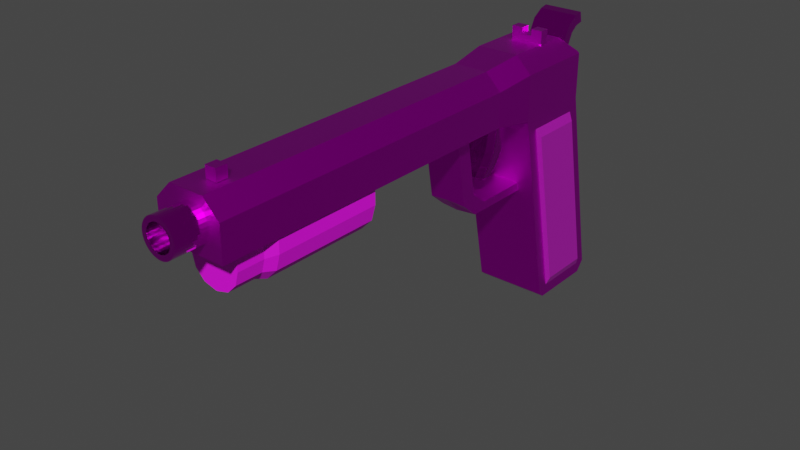 # Source: Pistol.blend  (saved by Blender 3.2.14; exported with 4.5.12 LTS)
import bpy
from mathutils import Matrix  # noqa: F401  (used for matrix-valued properties, if any)

bpy.ops.wm.read_factory_settings(use_empty=True)
scene = bpy.context.scene
scene.name = 'Scene'

# ---- collections
col_collection = bpy.data.collections.new('Collection'); scene.collection.children.link(col_collection)

# ---- images (referenced by path relative to the original .blend; pixels are not part of the script)
import os
ASSET_DIR = os.environ.get("B2B_ASSET_DIR", "")  # directory of the original .blend (textures are referenced by path, not embedded)
HERE = os.path.dirname(os.path.abspath(__file__))  # packed textures are extracted next to this script under _unpacked/

def load_image(name, relpath, width, height, colorspace="sRGB"):
    """Load a texture the original file referenced (path relative to the .blend, or extracted next to this script)."""
    p = next((c for c in (os.path.join(HERE, relpath), os.path.join(ASSET_DIR, relpath)) if relpath and os.path.exists(c)), "")
    if p:
        img = bpy.data.images.load(p, check_existing=True)
        img.name = name
    else:  # same state as the original file: an image datablock whose file is absent (Cycles renders it pink)
        img = bpy.data.images.new(name, width, height)
        img.source = "FILE"
        img.filepath = "//" + (relpath or name)
    img.colorspace_settings.name = colorspace
    return img
img_pistol_png = load_image('Pistol.png', 'Pistol.png', 1024, 1024, 'sRGB')

# ---- materials (node trees are filled in below, after node groups)
mat_iron = bpy.data.materials.new('Iron')
mat_iron.alpha_threshold = 0.0
mat_iron.use_transparent_shadow = False
mat_iron.line_color = (0.0, 0.0, 0.0, 1.0)
mat_wood = bpy.data.materials.new('Wood')
mat_wood.use_transparent_shadow = False
mat_smoothiron = bpy.data.materials.new('SmoothIron')
mat_smoothiron.use_transparent_shadow = False
mat_plasticflat = bpy.data.materials.new('PlasticFlat')
mat_plasticflat.use_transparent_shadow = False

# ---- material node trees
mat_iron.use_nodes = True; mat_iron.node_tree.nodes.clear()
_N = mat_iron.node_tree.nodes; _L = mat_iron.node_tree.links
n0 = _N.new('ShaderNodeOutputMaterial'); n0.name = 'Material Output'; n0.location = (300, 300)
n1 = _N.new('ShaderNodeBsdfPrincipled'); n1.name = 'Principled BSDF'; n1.location = (10, 300)
n1.distribution = 'GGX'
n1.subsurface_method = 'RANDOM_WALK_SKIN'
n1.inputs[1].default_value = 1.0
n1.inputs[2].default_value = 0.4
n1.inputs[3].default_value = 1.45
n1.inputs[27].default_value = (0.0, 0.0, 0.0, 1.0)
n1.inputs[28].default_value = 1.0
n2 = _N.new('ShaderNodeTexImage'); n2.name = 'Image Texture'; n2.location = (-324, 94)
n2.image = img_pistol_png
n2.interpolation = 'Closest'
_L.new(n1.outputs[0], n0.inputs[0])
_L.new(n2.outputs[0], n1.inputs[0])
n0.is_active_output = True
mat_wood.use_nodes = True; mat_wood.node_tree.nodes.clear()
_N = mat_wood.node_tree.nodes; _L = mat_wood.node_tree.links
n0 = _N.new('ShaderNodeBsdfPrincipled'); n0.name = 'Principled BSDF'; n0.location = (10, 300)
n0.distribution = 'GGX'
n0.subsurface_method = 'RANDOM_WALK_SKIN'
n0.inputs[2].default_value = 1.0
n0.inputs[3].default_value = 1.45
n0.inputs[27].default_value = (0.0, 0.0, 0.0, 1.0)
n0.inputs[28].default_value = 1.0
n1 = _N.new('ShaderNodeOutputMaterial'); n1.name = 'Material Output'; n1.location = (300, 300)
n2 = _N.new('ShaderNodeTexImage'); n2.name = 'Image Texture'; n2.location = (-566, 128)
n2.image = img_pistol_png
n2.interpolation = 'Closest'
n3 = _N.new('ShaderNodeMix'); n3.name = 'Mix'; n3.location = (-242, 134)
n3.data_type = 'RGBA'
n3.inputs[0].default_value = 0.6167
n3.inputs[7].default_value = (0.0, 0.0, 0.0, 1.0)
_L.new(n0.outputs[0], n1.inputs[0])
_L.new(n3.outputs[2], n0.inputs[0])
_L.new(n2.outputs[0], n3.inputs[6])
n1.is_active_output = True
mat_smoothiron.use_nodes = True; mat_smoothiron.node_tree.nodes.clear()
_N = mat_smoothiron.node_tree.nodes; _L = mat_smoothiron.node_tree.links
n0 = _N.new('ShaderNodeBsdfPrincipled'); n0.name = 'Principled BSDF'; n0.location = (10, 300)
n0.distribution = 'GGX'
n0.subsurface_method = 'RANDOM_WALK_SKIN'
n0.inputs[1].default_value = 1.0
n0.inputs[2].default_value = 0.1136
n0.inputs[3].default_value = 1.45
n0.inputs[27].default_value = (0.0, 0.0, 0.0, 1.0)
n0.inputs[28].default_value = 1.0
n1 = _N.new('ShaderNodeOutputMaterial'); n1.name = 'Material Output'; n1.location = (300, 300)
n2 = _N.new('ShaderNodeTexImage'); n2.name = 'Image Texture'; n2.location = (-331, 80)
n2.image = img_pistol_png
_L.new(n0.outputs[0], n1.inputs[0])
_L.new(n2.outputs[0], n0.inputs[0])
n1.is_active_output = True
mat_plasticflat.use_nodes = True; mat_plasticflat.node_tree.nodes.clear()
_N = mat_plasticflat.node_tree.nodes; _L = mat_plasticflat.node_tree.links
n0 = _N.new('ShaderNodeBsdfPrincipled'); n0.name = 'Principled BSDF'; n0.location = (10, 300)
n0.distribution = 'GGX'
n0.subsurface_method = 'RANDOM_WALK_SKIN'
n0.inputs[2].default_value = 0.6545
n0.inputs[3].default_value = 1.45
n0.inputs[27].default_value = (0.0, 0.0, 0.0, 1.0)
n0.inputs[28].default_value = 1.0
n1 = _N.new('ShaderNodeOutputMaterial'); n1.name = 'Material Output'; n1.location = (300, 300)
n2 = _N.new('ShaderNodeTexImage'); n2.name = 'Image Texture'; n2.location = (-523, 52)
n2.image = img_pistol_png
_L.new(n0.outputs[0], n1.inputs[0])
_L.new(n2.outputs[0], n0.inputs[0])
n1.is_active_output = True

# ---- world
world_world = bpy.data.worlds.new('World'); scene.world = world_world
world_world.use_nodes = True; world_world.node_tree.nodes.clear()
_N = world_world.node_tree.nodes; _L = world_world.node_tree.links
n0 = _N.new('ShaderNodeOutputWorld'); n0.name = 'World Output'; n0.location = (300, 300)
n1 = _N.new('ShaderNodeBackground'); n1.name = 'Background'; n1.location = (10, 300)
n1.inputs[0].default_value = (0.05088, 0.05088, 0.05088, 1.0)
_L.new(n1.outputs[0], n0.inputs[0])
n0.is_active_output = True
world_world.color = (0.05088, 0.05088, 0.05088)
world_world.use_sun_shadow = False
world_world.sun_shadow_jitter_overblur = 0.0

# ---- meshes
me_cube = bpy.data.meshes.new('Cube')
me_cube.from_pydata([(11.74, -46.35, -5.295), (11.74, -58.04, -63.73), (11.74, -65.17, -5.295), (11.74, -76.85, -63.73), (0.0, -68.18, -1.619), (0.0, -41.86, -1.619), (11.74, -41.86, -1.619), (11.74, -68.18, -1.619), (11.74, -46.35, -5.295), (11.74, -58.04, -63.73), (11.74, -65.17, -5.295), (11.74, -76.85, -63.73), (11.74, -46.35, -5.295), (11.74, -58.04, -63.73), (11.74, -65.17, -5.295), (11.74, -76.85, -63.73), (12.91, -47.79, -8.056), (12.91, -58.37, -60.97), (12.91, -64.83, -8.056), (12.91, -75.41, -60.97), (0.0, -77.89, -67.41), (0.0, -80.66, -64.03), (11.74, -80.66, -64.03), (11.74, -77.89, -67.41), (11.74, -78.67, -65.22), (0.0, -54.75, -66.07), (0.0, -56.39, -67.41), (11.74, -56.39, -67.41), (11.74, -54.75, -66.07), (11.74, -55.89, -66.35), (0.0, -41.86, 17.84), (0.0, -41.86, -1.619), (11.74, -41.86, -1.619), (0.0, -41.86, 17.84), (0.0, -41.86, -1.619), (11.74, -41.86, -1.619), (0.0, -41.86, 17.84), (0.0, -28.63, 0.2126), (10.5, -28.68, 0.2126), (0.0, -28.68, 16.01), (0.0, 76.2, 0.2126), (10.5, 76.2, 0.2126), (0.0, 76.2, 16.01), (11.74, -68.18, 12.74), (11.74, -41.86, 12.73), (6.637, -41.86, 17.84), (11.74, -41.86, 12.72), (6.627, -41.86, 17.84), (11.74, -41.86, 12.75), (6.655, -41.86, 17.84), (10.5, -28.68, 10.94), (5.443, -28.68, 16.01), (5.452, 76.2, 16.01), (10.5, 76.2, 10.95), (0.0, -68.18, 13.36), (0.0, -63.7, 17.84), (6.645, -63.7, 17.84), (11.12, -68.18, 13.36), (-6.422, -37.33, -5.685), (-6.422, -37.33, 3.387), (-6.422, -33.38, -5.685), (-6.422, -33.38, 3.387), (3.591, -37.33, -5.685), (3.591, -37.33, 3.387), (3.591, -33.38, -5.685), (3.591, -33.38, 3.387), (-6.422, -32.26, -10.38), (-6.422, -36.22, -10.38), (3.591, -32.26, -10.38), (3.591, -36.22, -10.38), (-6.422, -30.03, -13.73), (-6.422, -33.98, -13.73), (3.591, -30.03, -13.73), (3.591, -33.98, -13.73), (-6.422, -27.35, -16.63), (-6.422, -31.3, -16.63), (3.591, -27.35, -16.63), (3.591, -31.3, -16.63), (10.5, 76.2, 0.2126), (0.0, 76.2, 0.2126), (0.0, 76.2, 16.01), (5.452, 76.2, 16.01), (10.5, 76.2, 10.95), (0.0, 76.2, 0.2126), (10.5, 76.2, 0.2126), (0.0, 76.2, 16.01), (5.452, 76.2, 16.01), (10.5, 76.2, 10.95)], [], [(3, 2, 7, 22, 24), (1, 0, 8, 9), (0, 1, 29, 28, 6), (25, 5, 6, 28), (1, 3, 24, 23, 27, 29), (2, 0, 6, 7), (11, 9, 13, 15), (3, 1, 9, 11), (2, 3, 11, 10), (0, 2, 10, 8), (12, 14, 18, 16), (10, 11, 15, 14), (8, 10, 14, 12), (9, 8, 12, 13), (17, 16, 18, 19), (13, 12, 16, 17), (15, 13, 17, 19), (14, 15, 19, 18), (22, 23, 24), (20, 23, 22, 21), (22, 7, 4, 21), (27, 28, 29), (27, 26, 25, 28), (26, 27, 23, 20), (30, 45, 47, 33), (44, 6, 32, 46), (7, 6, 44, 43), (45, 56, 57, 43, 44), (48, 35, 38, 50), (46, 32, 35, 48), (6, 5, 31, 32), (50, 38, 41, 53), (32, 31, 34, 35), (33, 47, 49, 36), (39, 51, 52, 42), (35, 34, 37, 38), (36, 49, 51, 39), (38, 37, 40, 41), (47, 45, 44, 46), (46, 48, 49, 47), (48, 50, 51, 49), (52, 51, 50, 53), (56, 45, 30, 55), (56, 55, 54, 57), (4, 7, 43, 57, 54), (58, 59, 61, 60), (60, 61, 65, 64), (64, 65, 63, 62), (62, 63, 59, 58), (60, 64, 68, 66), (65, 61, 59, 63), (69, 67, 71, 73), (58, 60, 66, 67), (64, 62, 69, 68), (62, 58, 67, 69), (72, 73, 77, 76), (66, 68, 72, 70), (68, 69, 73, 72), (67, 66, 70, 71), (74, 76, 77, 75), (71, 70, 74, 75), (73, 71, 75, 77), (70, 72, 76, 74), (82, 78, 84, 87), (40, 79, 78, 41), (42, 80, 79, 40), (52, 81, 80, 42), (53, 82, 81, 52), (41, 78, 82, 53), (84, 83, 85, 86, 87), (80, 81, 86, 85), (78, 79, 83, 84), (81, 82, 87, 86), (79, 80, 85, 83)])
me_cube.polygons.foreach_set('material_index', [0, 0, 0, 0, 0, 0, 0, 0, 0, 0, 1, 0, 0, 0, 1, 1, 1, 1, 0, 0, 0, 0, 0, 0, 0, 0, 0, 0, 0, 0, 0, 0, 0, 0, 0, 0, 0, 0, 0, 0, 0, 0, 0, 0, 0, 2, 2, 2, 2, 2, 2, 2, 2, 2, 2, 2, 2, 2, 2, 2, 2, 2, 2, 0, 0, 0, 0, 0, 0, 0, 0, 0, 0, 0])
_uv = me_cube.uv_layers.new(name='UVMap')
_uv.uv.foreach_set('vector', [0.334, 0.5622, 0.334, 0.5622, 0.334, 0.5622, 0.334, 0.5622, 0.334, 0.5622, 0.334, 0.5622, 0.334, 0.5622, 0.334, 0.5622, 0.334, 0.5622, 0.334, 0.5622, 0.334, 0.5622, 0.334, 0.5622, 0.334, 0.5622, 0.334, 0.5622, 0.334, 0.5622, 0.334, 0.5622, 0.334, 0.5622, 0.334, 0.5622, 0.334, 0.5622, 0.334, 0.5622, 0.334, 0.5622, 0.334, 0.5622, 0.334, 0.5622, 0.334, 0.5622, 0.334, 0.5622, 0.334, 0.5622, 0.334, 0.5622, 0.334, 0.5622, 0.334, 0.5622, 0.334, 0.5622, 0.334, 0.5622, 0.334, 0.5622, 0.334, 0.5622, 0.334, 0.5622, 0.334, 0.5622, 0.334, 0.5622, 0.334, 0.5622, 0.334, 0.5622, 0.334, 0.5622, 0.334, 0.5622, 0.334, 0.5622, 0.334, 0.5622, 0.334, 0.5622, 0.334, 0.5622, 0.6761, 0.5745, 0.6761, 0.5745, 0.6761, 0.5745, 0.6761, 0.5745, 0.334, 0.5622, 0.334, 0.5622, 0.334, 0.5622, 0.334, 0.5622, 0.334, 0.5622, 0.334, 0.5622, 0.334, 0.5622, 0.334, 0.5622, 0.334, 0.5622, 0.334, 0.5622, 0.334, 0.5622, 0.334, 0.5622, 0.6761, 0.5745, 0.6761, 0.5745, 0.6761, 0.5745, 0.6761, 0.5745, 0.6761, 0.5745, 0.6761, 0.5745, 0.6761, 0.5745, 0.6761, 0.5745, 0.6761, 0.5745, 0.6761, 0.5745, 0.6761, 0.5745, 0.6761, 0.5745, 0.6761, 0.5745, 0.6761, 0.5745, 0.6761, 0.5745, 0.6761, 0.5745, 0.334, 0.5622, 0.334, 0.5622, 0.334, 0.5622, 0.334, 0.5622, 0.334, 0.5622, 0.334, 0.5622, 0.334, 0.5622, 0.334, 0.5622, 0.334, 0.5622, 0.334, 0.5622, 0.334, 0.5622, 0.334, 0.5622, 0.334, 0.5622, 0.334, 0.5622, 0.334, 0.5622, 0.334, 0.5622, 0.334, 0.5622, 0.334, 0.5622, 0.334, 0.5622, 0.334, 0.5622, 0.334, 0.5622, 0.334, 0.5622, 0.334, 0.5622, 0.334, 0.5622, 0.334, 0.5622, 0.334, 0.5622, 0.334, 0.5622, 0.334, 0.5622, 0.334, 0.5622, 0.334, 0.5622, 0.334, 0.5622, 0.334, 0.5622, 0.334, 0.5622, 0.334, 0.5622, 0.334, 0.5622, 0.334, 0.5622, 0.334, 0.5622, 0.334, 0.5622, 0.334, 0.5622, 0.334, 0.5622, 0.334, 0.5622, 0.334, 0.5622, 0.334, 0.5622, 0.334, 0.5622, 0.334, 0.5622, 0.334, 0.5622, 0.334, 0.5622, 0.334, 0.5622, 0.334, 0.5622, 0.334, 0.5622, 0.334, 0.5622, 0.334, 0.5622, 0.334, 0.5622, 0.334, 0.5622, 0.334, 0.5622, 0.334, 0.5622, 0.334, 0.5622, 0.334, 0.5622, 0.334, 0.5622, 0.334, 0.5622, 0.334, 0.5622, 0.334, 0.5622, 0.334, 0.5622, 0.334, 0.5622, 0.334, 0.5622, 0.334, 0.5622, 0.334, 0.5622, 0.334, 0.5622, 0.334, 0.5622, 0.334, 0.5622, 0.334, 0.5622, 0.334, 0.5622, 0.334, 0.5622, 0.334, 0.5622, 0.334, 0.5622, 0.334, 0.5622, 0.334, 0.5622, 0.334, 0.5622, 0.334, 0.5622, 0.334, 0.5622, 0.334, 0.5622, 0.334, 0.5622, 0.334, 0.5622, 0.334, 0.5622, 0.334, 0.5622, 0.334, 0.5622, 0.334, 0.5622, 0.334, 0.5622, 0.334, 0.5622, 0.334, 0.5622, 0.334, 0.5622, 0.334, 0.5622, 0.334, 0.5622, 0.334, 0.5622, 0.334, 0.5622, 0.334, 0.5622, 0.334, 0.5622, 0.334, 0.5622, 0.334, 0.5622, 0.334, 0.5622, 0.334, 0.5622, 0.334, 0.5622, 0.334, 0.5622, 0.334, 0.5622, 0.334, 0.5622, 0.334, 0.5622, 0.334, 0.5622, 0.334, 0.5622, 0.1741, 0.5376, 0.1741, 0.5376, 0.1741, 0.5376, 0.1741, 0.5376, 0.1741, 0.5376, 0.1741, 0.5376, 0.1741, 0.5376, 0.1741, 0.5376, 0.1741, 0.5376, 0.1741, 0.5376, 0.1741, 0.5376, 0.1741, 0.5376, 0.1741, 0.5376, 0.1741, 0.5376, 0.1741, 0.5376, 0.1741, 0.5376, 0.1741, 0.5376, 0.1741, 0.5376, 0.1741, 0.5376, 0.1741, 0.5376, 0.1741, 0.5376, 0.1741, 0.5376, 0.1741, 0.5376, 0.1741, 0.5376, 0.1741, 0.5376, 0.1741, 0.5376, 0.1741, 0.5376, 0.1741, 0.5376, 0.1741, 0.5376, 0.1741, 0.5376, 0.1741, 0.5376, 0.1741, 0.5376, 0.1741, 0.5376, 0.1741, 0.5376, 0.1741, 0.5376, 0.1741, 0.5376, 0.1741, 0.5376, 0.1741, 0.5376, 0.1741, 0.5376, 0.1741, 0.5376, 0.1741, 0.5376, 0.1741, 0.5376, 0.1741, 0.5376, 0.1741, 0.5376, 0.1741, 0.5376, 0.1741, 0.5376, 0.1741, 0.5376, 0.1741, 0.5376, 0.1741, 0.5376, 0.1741, 0.5376, 0.1741, 0.5376, 0.1741, 0.5376, 0.1741, 0.5376, 0.1741, 0.5376, 0.1741, 0.5376, 0.1741, 0.5376, 0.1741, 0.5376, 0.1741, 0.5376, 0.1741, 0.5376, 0.1741, 0.5376, 0.1741, 0.5376, 0.1741, 0.5376, 0.1741, 0.5376, 0.1741, 0.5376, 0.1741, 0.5376, 0.1741, 0.5376, 0.1741, 0.5376, 0.1741, 0.5376, 0.1741, 0.5376, 0.1741, 0.5376, 0.1741, 0.5376, 0.1741, 0.5376, 0.334, 0.5622, 0.334, 0.5622, 0.334, 0.5622, 0.334, 0.5622, 0.334, 0.5622, 0.334, 0.5622, 0.334, 0.5622, 0.334, 0.5622, 0.334, 0.5622, 0.334, 0.5622, 0.334, 0.5622, 0.334, 0.5622, 0.334, 0.5622, 0.334, 0.5622, 0.334, 0.5622, 0.334, 0.5622, 0.334, 0.5622, 0.334, 0.5622, 0.334, 0.5622, 0.334, 0.5622, 0.334, 0.5622, 0.334, 0.5622, 0.334, 0.5622, 0.334, 0.5622, 0.334, 0.5622, 0.334, 0.5622, 0.334, 0.5622, 0.334, 0.5622, 0.334, 0.5622, 0.334, 0.5622, 0.334, 0.5622, 0.334, 0.5622, 0.334, 0.5622, 0.334, 0.5622, 0.334, 0.5622, 0.334, 0.5622, 0.334, 0.5622, 0.334, 0.5622, 0.334, 0.5622, 0.334, 0.5622, 0.334, 0.5622, 0.334, 0.5622, 0.334, 0.5622, 0.334, 0.5622, 0.334, 0.5622])
me_cube.materials.append(mat_iron)
me_cube.materials.append(mat_wood)
me_cube.materials.append(mat_smoothiron)
me_cube.use_mirror_vertex_groups = False
me_cube.update()
me_cube_004 = bpy.data.meshes.new('Cube.004')
me_cube_004.from_pydata([(5.959, -31.63, -31.35), (5.959, -24.66, 8.914), (5.959, -20.11, 7.447), (0.0, -20.11, 7.764), (0.0, -33.41, -31.32), (0.0, -24.66, 9.231), (6.165, -67.84, -28.7), (6.165, -68.12, -31.57), (0.0, -68.12, -31.26), (0.0, -67.84, -28.38), (5.959, -31.63, -31.35), (5.959, -26.03, -26.71), (0.0, -26.03, -26.39), (0.0, -30.52, -31.23), (5.959, -30.65, -24.55), (5.994, -35.89, -28.72), (0.0, -35.89, -28.4), (0.0, -30.65, -24.23)], [], [(0, 10, 15, 6, 7), (0, 10, 11), (3, 2, 11, 12), (2, 3, 5, 1), (7, 6, 9, 8), (4, 0, 7, 8), (15, 16, 9, 6), (14, 1, 5, 17), (14, 15, 10), (10, 13, 12, 11), (14, 17, 16, 15), (13, 10, 0, 4), (0, 11, 14), (2, 1, 14, 11)])
_uv = me_cube_004.uv_layers.new(name='UVMap')
_uv.uv.foreach_set('vector', [0.334, 0.5622, 0.334, 0.5622, 0.334, 0.5622, 0.334, 0.5622, 0.334, 0.5622, 0.334, 0.5622, 0.334, 0.5622, 0.334, 0.5622, 0.334, 0.5622, 0.334, 0.5622, 0.334, 0.5622, 0.334, 0.5622, 0.334, 0.5622, 0.334, 0.5622, 0.334, 0.5622, 0.334, 0.5622, 0.334, 0.5622, 0.334, 0.5622, 0.334, 0.5622, 0.334, 0.5622, 0.334, 0.5622, 0.334, 0.5622, 0.334, 0.5622, 0.334, 0.5622, 0.334, 0.5622, 0.334, 0.5622, 0.334, 0.5622, 0.334, 0.5622, 0.334, 0.5622, 0.334, 0.5622, 0.334, 0.5622, 0.334, 0.5622, 0.334, 0.5622, 0.334, 0.5622, 0.334, 0.5622, 0.334, 0.5622, 0.334, 0.5622, 0.334, 0.5622, 0.334, 0.5622, 0.334, 0.5622, 0.334, 0.5622, 0.334, 0.5622, 0.334, 0.5622, 0.334, 0.5622, 0.334, 0.5622, 0.334, 0.5622, 0.334, 0.5622, 0.334, 0.5622, 0.334, 0.5622, 0.334, 0.5622, 0.334, 0.5622, 0.334, 0.5622, 0.334, 0.5622, 0.334, 0.5622])
me_cube_004.materials.append(mat_iron)
me_cube_004.update()
me_cube_005 = bpy.data.meshes.new('Cube.005')
me_cube_005.from_pydata([(-1.499, 85.97, 13.62), (-1.499, 75.0, 13.62), (-0.4298, 85.97, 13.51), (-0.4298, 75.0, 13.51), (0.5986, 85.97, 13.2), (0.5986, 75.0, 13.2), (1.546, 85.97, 12.7), (1.546, 75.0, 12.7), (2.377, 85.97, 12.01), (2.377, 75.0, 12.01), (3.059, 85.97, 11.18), (3.059, 75.0, 11.18), (3.566, 85.97, 10.23), (3.566, 75.0, 10.23), (3.878, 85.97, 9.206), (3.878, 75.0, 9.206), (3.983, 85.97, 8.137), (3.983, 75.0, 8.137), (3.878, 85.97, 7.067), (3.878, 75.0, 7.067), (3.566, 85.97, 6.039), (3.566, 75.0, 6.039), (3.059, 85.97, 5.091), (3.059, 75.0, 5.091), (2.377, 85.97, 4.26), (2.377, 75.0, 4.26), (1.546, 85.97, 3.578), (1.546, 75.0, 3.578), (0.5986, 85.97, 3.072), (0.5986, 75.0, 3.072), (-0.4298, 85.97, 2.76), (-0.4298, 75.0, 2.76), (-1.499, 85.97, 2.654), (-1.499, 75.0, 2.654), (-2.569, 85.97, 2.76), (-2.569, 75.0, 2.76), (-3.597, 85.97, 3.072), (-3.597, 75.0, 3.072), (-4.545, 85.97, 3.578), (-4.545, 75.0, 3.578), (-5.376, 85.97, 4.26), (-5.376, 75.0, 4.26), (-6.058, 85.97, 5.091), (-6.058, 75.0, 5.091), (-6.564, 85.97, 6.039), (-6.564, 75.0, 6.039), (-6.876, 85.97, 7.067), (-6.876, 75.0, 7.067), (-6.982, 85.97, 8.137), (-6.982, 75.0, 8.137), (-6.876, 85.97, 9.206), (-6.876, 75.0, 9.206), (-6.564, 85.97, 10.23), (-6.564, 75.0, 10.23), (-6.058, 85.97, 11.18), (-6.058, 75.0, 11.18), (-5.376, 85.97, 12.01), (-5.376, 75.0, 12.01), (-4.545, 85.97, 12.7), (-4.545, 75.0, 12.7), (-3.597, 85.97, 13.2), (-3.597, 75.0, 13.2), (-2.569, 85.97, 13.51), (-2.569, 75.0, 13.51), (-1.499, 85.97, 12.05), (-0.7353, 85.97, 11.98), (-0.0005464, 85.97, 11.76), (0.6766, 85.97, 11.39), (1.27, 85.97, 10.91), (1.757, 85.97, 10.31), (2.119, 85.97, 9.636), (2.342, 85.97, 8.901), (2.417, 85.97, 8.137), (2.342, 85.97, 7.373), (2.119, 85.97, 6.638), (1.757, 85.97, 5.961), (1.27, 85.97, 5.367), (0.6766, 85.97, 4.88), (-0.0005462, 85.97, 4.518), (-0.7353, 85.97, 4.295), (-1.499, 85.97, 4.22), (-2.263, 85.97, 4.295), (-2.998, 85.97, 4.518), (-3.675, 85.97, 4.88), (-4.269, 85.97, 5.367), (-4.756, 85.97, 5.961), (-5.118, 85.97, 6.638), (-5.341, 85.97, 7.373), (-5.416, 85.97, 8.137), (-5.341, 85.97, 8.901), (-5.118, 85.97, 9.636), (-4.756, 85.97, 10.31), (-4.269, 85.97, 10.91), (-3.675, 85.97, 11.39), (-2.998, 85.97, 11.76), (-2.263, 85.97, 11.98), (-1.499, 47.86, 12.05), (-0.7353, 47.86, 11.98), (-0.0005464, 47.86, 11.76), (0.6766, 47.86, 11.39), (1.27, 47.86, 10.91), (1.757, 47.86, 10.31), (2.119, 47.86, 9.636), (2.342, 47.86, 8.901), (2.417, 47.86, 8.137), (2.342, 47.86, 7.373), (2.119, 47.86, 6.638), (1.757, 47.86, 5.961), (1.27, 47.86, 5.367), (0.6766, 47.86, 4.88), (-0.0005462, 47.86, 4.518), (-0.7353, 47.86, 4.295), (-1.499, 47.86, 4.22), (-2.263, 47.86, 4.295), (-2.998, 47.86, 4.518), (-3.675, 47.86, 4.88), (-4.269, 47.86, 5.367), (-4.756, 47.86, 5.961), (-5.118, 47.86, 6.638), (-5.341, 47.86, 7.373), (-5.416, 47.86, 8.137), (-5.341, 47.86, 8.901), (-5.118, 47.86, 9.636), (-4.756, 47.86, 10.31), (-4.269, 47.86, 10.91), (-3.675, 47.86, 11.39), (-2.998, 47.86, 11.76), (-2.263, 47.86, 11.98)], [], [(0, 1, 3, 2), (2, 3, 5, 4), (4, 5, 7, 6), (6, 7, 9, 8), (8, 9, 11, 10), (10, 11, 13, 12), (12, 13, 15, 14), (14, 15, 17, 16), (16, 17, 19, 18), (18, 19, 21, 20), (20, 21, 23, 22), (22, 23, 25, 24), (24, 25, 27, 26), (26, 27, 29, 28), (28, 29, 31, 30), (30, 31, 33, 32), (32, 33, 35, 34), (34, 35, 37, 36), (36, 37, 39, 38), (38, 39, 41, 40), (40, 41, 43, 42), (42, 43, 45, 44), (44, 45, 47, 46), (46, 47, 49, 48), (48, 49, 51, 50), (50, 51, 53, 52), (52, 53, 55, 54), (54, 55, 57, 56), (56, 57, 59, 58), (58, 59, 61, 60), (60, 61, 63, 62), (62, 63, 1, 0), (4, 6, 67, 66), (85, 86, 118, 117), (22, 24, 76, 75), (40, 42, 85, 84), (58, 60, 94, 93), (14, 16, 72, 71), (32, 34, 81, 80), (50, 52, 90, 89), (6, 8, 68, 67), (24, 26, 77, 76), (42, 44, 86, 85), (60, 62, 95, 94), (16, 18, 73, 72), (34, 36, 82, 81), (52, 54, 91, 90), (8, 10, 69, 68), (26, 28, 78, 77), (44, 46, 87, 86), (0, 2, 65, 64), (62, 0, 64, 95), (18, 20, 74, 73), (36, 38, 83, 82), (54, 56, 92, 91), (10, 12, 70, 69), (28, 30, 79, 78), (46, 48, 88, 87), (2, 4, 66, 65), (20, 22, 75, 74), (38, 40, 84, 83), (56, 58, 93, 92), (12, 14, 71, 70), (30, 32, 80, 79), (48, 50, 89, 88), (96, 97, 98, 99, 100, 101, 102, 103, 104, 105, 106, 107, 108, 109, 110, 111, 112, 113, 114, 115, 116, 117, 118, 119, 120, 121, 122, 123, 124, 125, 126, 127), (72, 73, 105, 104), (86, 87, 119, 118), (73, 74, 106, 105), (87, 88, 120, 119), (74, 75, 107, 106), (88, 89, 121, 120), (75, 76, 108, 107), (89, 90, 122, 121), (76, 77, 109, 108), (90, 91, 123, 122), (77, 78, 110, 109), (64, 65, 97, 96), (91, 92, 124, 123), (78, 79, 111, 110), (65, 66, 98, 97), (92, 93, 125, 124), (79, 80, 112, 111), (66, 67, 99, 98), (93, 94, 126, 125), (80, 81, 113, 112), (67, 68, 100, 99), (94, 95, 127, 126), (81, 82, 114, 113), (68, 69, 101, 100), (95, 64, 96, 127), (82, 83, 115, 114), (69, 70, 102, 101), (83, 84, 116, 115), (70, 71, 103, 102), (84, 85, 117, 116), (71, 72, 104, 103)])
me_cube_005.polygons.foreach_set('material_index', [1, 1, 1, 1, 1, 1, 1, 1, 1, 1, 1, 1, 1, 1, 1, 1, 1, 1, 1, 1, 1, 1, 1, 1, 1, 1, 1, 1, 1, 1, 1, 1, 1, 1, 1, 1, 1, 1, 1, 1, 1, 1, 1, 1, 1, 1, 1, 1, 1, 1, 1, 1, 1, 1, 1, 1, 1, 1, 1, 1, 1, 1, 1, 1, 1, 1, 1, 1, 1, 1, 1, 1, 1, 1, 1, 1, 1, 1, 1, 1, 1, 1, 1, 1, 1, 1, 1, 1, 1, 1, 1, 1, 1, 1, 1, 1, 1])
_uv = me_cube_005.uv_layers.new(name='UVMap')
_uv.uv.foreach_set('vector', [0.1987, 0.5499, 0.1987, 0.5499, 0.1987, 0.5499, 0.1987, 0.5499, 0.1987, 0.5499, 0.1987, 0.5499, 0.1987, 0.5499, 0.1987, 0.5499, 0.1987, 0.5499, 0.1987, 0.5499, 0.1987, 0.5499, 0.1987, 0.5499, 0.1987, 0.5499, 0.1987, 0.5499, 0.1987, 0.5499, 0.1987, 0.5499, 0.1987, 0.5499, 0.1987, 0.5499, 0.1987, 0.5499, 0.1987, 0.5499, 0.1987, 0.5499, 0.1987, 0.5499, 0.1987, 0.5499, 0.1987, 0.5499, 0.1987, 0.5499, 0.1987, 0.5499, 0.1987, 0.5499, 0.1987, 0.5499, 0.1987, 0.5499, 0.1987, 0.5499, 0.1987, 0.5499, 0.1987, 0.5499, 0.1987, 0.5499, 0.1987, 0.5499, 0.1987, 0.5499, 0.1987, 0.5499, 0.1987, 0.5499, 0.1987, 0.5499, 0.1987, 0.5499, 0.1987, 0.5499, 0.1987, 0.5499, 0.1987, 0.5499, 0.1987, 0.5499, 0.1987, 0.5499, 0.1987, 0.5499, 0.1987, 0.5499, 0.1987, 0.5499, 0.1987, 0.5499, 0.1987, 0.5499, 0.1987, 0.5499, 0.1987, 0.5499, 0.1987, 0.5499, 0.1987, 0.5499, 0.1987, 0.5499, 0.1987, 0.5499, 0.1987, 0.5499, 0.1987, 0.5499, 0.1987, 0.5499, 0.1987, 0.5499, 0.1987, 0.5499, 0.1987, 0.5499, 0.1987, 0.5499, 0.1987, 0.5499, 0.1987, 0.5499, 0.1987, 0.5499, 0.1987, 0.5499, 0.1987, 0.5499, 0.1987, 0.5499, 0.1987, 0.5499, 0.1987, 0.5499, 0.1987, 0.5499, 0.1987, 0.5499, 0.1987, 0.5499, 0.1987, 0.5499, 0.1987, 0.5499, 0.1987, 0.5499, 0.1987, 0.5499, 0.1987, 0.5499, 0.1987, 0.5499, 0.1987, 0.5499, 0.1987, 0.5499, 0.1987, 0.5499, 0.1987, 0.5499, 0.1987, 0.5499, 0.1987, 0.5499, 0.1987, 0.5499, 0.1987, 0.5499, 0.1987, 0.5499, 0.1987, 0.5499, 0.1987, 0.5499, 0.1987, 0.5499, 0.1987, 0.5499, 0.1987, 0.5499, 0.1987, 0.5499, 0.1987, 0.5499, 0.1987, 0.5499, 0.1987, 0.5499, 0.1987, 0.5499, 0.1987, 0.5499, 0.1987, 0.5499, 0.1987, 0.5499, 0.1987, 0.5499, 0.1987, 0.5499, 0.1987, 0.5499, 0.1987, 0.5499, 0.1987, 0.5499, 0.1987, 0.5499, 0.1987, 0.5499, 0.1987, 0.5499, 0.1987, 0.5499, 0.1987, 0.5499, 0.1987, 0.5499, 0.1987, 0.5499, 0.1987, 0.5499, 0.1987, 0.5499, 0.1987, 0.5499, 0.1987, 0.5499, 0.1987, 0.5499, 0.1987, 0.5499, 0.1987, 0.5499, 0.1987, 0.5499, 0.1987, 0.5499, 0.1987, 0.5499, 0.1987, 0.5499, 0.1987, 0.5499, 0.1987, 0.5499, 0.1987, 0.5499, 0.1987, 0.5499, 0.1987, 0.5499, 0.1987, 0.5499, 0.1987, 0.5499, 0.1987, 0.5499, 0.1987, 0.5499, 0.1987, 0.5499, 0.1987, 0.5499, 0.1987, 0.5499, 0.1987, 0.5499, 0.1987, 0.5499, 0.1987, 0.5499, 0.1987, 0.5499, 0.1987, 0.5499, 0.1987, 0.5499, 0.1987, 0.5499, 0.1987, 0.5499, 0.1987, 0.5499, 0.1987, 0.5499, 0.1987, 0.5499, 0.1987, 0.5499, 0.1987, 0.5499, 0.1987, 0.5499, 0.1987, 0.5499, 0.1987, 0.5499, 0.1987, 0.5499, 0.1987, 0.5499, 0.1987, 0.5499, 0.1987, 0.5499, 0.1987, 0.5499, 0.1987, 0.5499, 0.1987, 0.5499, 0.1987, 0.5499, 0.1987, 0.5499, 0.1987, 0.5499, 0.1987, 0.5499, 0.1987, 0.5499, 0.1987, 0.5499, 0.1987, 0.5499, 0.1987, 0.5499, 0.1987, 0.5499, 0.1987, 0.5499, 0.1987, 0.5499, 0.1987, 0.5499, 0.1987, 0.5499, 0.1987, 0.5499, 0.1987, 0.5499, 0.1987, 0.5499, 0.1987, 0.5499, 0.1987, 0.5499, 0.1987, 0.5499, 0.1987, 0.5499, 0.1987, 0.5499, 0.1987, 0.5499, 0.1987, 0.5499, 0.1987, 0.5499, 0.1987, 0.5499, 0.1987, 0.5499, 0.1987, 0.5499, 0.1987, 0.5499, 0.1987, 0.5499, 0.1987, 0.5499, 0.1987, 0.5499, 0.1987, 0.5499, 0.1987, 0.5499, 0.1987, 0.5499, 0.1987, 0.5499, 0.1987, 0.5499, 0.1987, 0.5499, 0.1987, 0.5499, 0.1987, 0.5499, 0.1987, 0.5499, 0.1987, 0.5499, 0.1987, 0.5499, 0.1987, 0.5499, 0.1987, 0.5499, 0.1987, 0.5499, 0.1987, 0.5499, 0.1987, 0.5499, 0.1987, 0.5499, 0.1987, 0.5499, 0.1987, 0.5499, 0.1987, 0.5499, 0.1987, 0.5499, 0.1987, 0.5499, 0.1987, 0.5499, 0.1987, 0.5499, 0.1987, 0.5499, 0.1987, 0.5499, 0.1987, 0.5499, 0.1987, 0.5499, 0.1987, 0.5499, 0.1987, 0.5499, 0.1987, 0.5499, 0.1987, 0.5499, 0.1987, 0.5499, 0.1987, 0.5499, 0.1987, 0.5499, 0.1987, 0.5499, 0.1987, 0.5499, 0.1987, 0.5499, 0.1987, 0.5499, 0.1987, 0.5499, 0.1987, 0.5499, 0.1987, 0.5499, 0.1987, 0.5499, 0.1987, 0.5499, 0.1987, 0.5499, 0.1987, 0.5499, 0.1987, 0.5499, 0.1987, 0.5499, 0.1987, 0.5499, 0.1987, 0.5499, 0.1987, 0.5499, 0.1987, 0.5499, 0.1987, 0.5499, 0.1987, 0.5499, 0.1987, 0.5499, 0.1987, 0.5499, 0.1987, 0.5499, 0.1987, 0.5499, 0.1987, 0.5499, 0.1987, 0.5499, 0.1987, 0.5499, 0.1987, 0.5499, 0.1987, 0.5499, 0.1987, 0.5499, 0.1987, 0.5499, 0.1987, 0.5499, 0.1987, 0.5499, 0.1987, 0.5499, 0.1987, 0.5499, 0.1987, 0.5499, 0.1987, 0.5499, 0.1987, 0.5499, 0.1987, 0.5499, 0.1987, 0.5499, 0.1987, 0.5499, 0.1987, 0.5499, 0.1987, 0.5499, 0.1987, 0.5499, 0.1987, 0.5499, 0.1987, 0.5499, 0.1987, 0.5499, 0.1987, 0.5499, 0.1987, 0.5499, 0.1987, 0.5499, 0.1987, 0.5499, 0.1987, 0.5499, 0.1987, 0.5499, 0.1987, 0.5499, 0.1987, 0.5499, 0.1987, 0.5499, 0.1987, 0.5499, 0.1987, 0.5499, 0.1987, 0.5499, 0.1987, 0.5499, 0.1987, 0.5499, 0.1987, 0.5499, 0.1987, 0.5499, 0.1987, 0.5499, 0.1987, 0.5499, 0.1987, 0.5499, 0.1987, 0.5499, 0.1987, 0.5499, 0.1987, 0.5499, 0.1987, 0.5499, 0.1987, 0.5499, 0.1987, 0.5499, 0.1987, 0.5499, 0.1987, 0.5499, 0.1987, 0.5499, 0.1987, 0.5499, 0.1987, 0.5499, 0.1987, 0.5499, 0.1987, 0.5499, 0.1987, 0.5499, 0.1987, 0.5499, 0.1987, 0.5499, 0.1987, 0.5499, 0.1987, 0.5499, 0.1987, 0.5499, 0.1987, 0.5499, 0.1987, 0.5499, 0.1987, 0.5499, 0.1987, 0.5499, 0.1987, 0.5499, 0.1987, 0.5499, 0.1987, 0.5499, 0.1987, 0.5499, 0.1987, 0.5499, 0.1987, 0.5499, 0.1987, 0.5499, 0.1987, 0.5499, 0.1987, 0.5499, 0.1987, 0.5499, 0.1987, 0.5499, 0.1987, 0.5499, 0.1987, 0.5499, 0.1987, 0.5499, 0.1987, 0.5499, 0.1987, 0.5499, 0.1987, 0.5499, 0.1987, 0.5499, 0.1987, 0.5499, 0.1987, 0.5499, 0.1987, 0.5499, 0.1987, 0.5499, 0.1987, 0.5499, 0.1987, 0.5499, 0.1987, 0.5499, 0.1987, 0.5499, 0.1987, 0.5499, 0.1987, 0.5499, 0.1987, 0.5499, 0.1987, 0.5499, 0.1987, 0.5499, 0.1987, 0.5499, 0.1987, 0.5499, 0.1987, 0.5499, 0.1987, 0.5499, 0.1987, 0.5499, 0.1987, 0.5499, 0.1987, 0.5499, 0.1987, 0.5499, 0.1987, 0.5499, 0.1987, 0.5499, 0.1987, 0.5499, 0.1987, 0.5499, 0.1987, 0.5499, 0.1987, 0.5499, 0.1987, 0.5499, 0.1987, 0.5499, 0.1987, 0.5499, 0.1987, 0.5499, 0.1987, 0.5499, 0.1987, 0.5499, 0.1987, 0.5499, 0.1987, 0.5499, 0.1987, 0.5499, 0.1987, 0.5499, 0.1987, 0.5499, 0.1987, 0.5499, 0.1987, 0.5499, 0.1987, 0.5499, 0.1987, 0.5499, 0.1987, 0.5499, 0.1987, 0.5499, 0.1987, 0.5499, 0.1987, 0.5499, 0.1987, 0.5499, 0.1987, 0.5499, 0.1987, 0.5499, 0.1987, 0.5499, 0.1987, 0.5499, 0.1987, 0.5499, 0.1987, 0.5499, 0.1987, 0.5499, 0.1987, 0.5499, 0.1987, 0.5499, 0.1987, 0.5499, 0.1987, 0.5499, 0.1987, 0.5499, 0.1987, 0.5499, 0.1987, 0.5499, 0.1987, 0.5499, 0.1987, 0.5499, 0.1987, 0.5499, 0.1987, 0.5499, 0.1987, 0.5499, 0.1987, 0.5499, 0.1987, 0.5499, 0.1987, 0.5499, 0.1987, 0.5499, 0.1987, 0.5499, 0.1987, 0.5499, 0.1987, 0.5499, 0.1987, 0.5499, 0.1987, 0.5499, 0.1987, 0.5499, 0.1987, 0.5499, 0.1987, 0.5499, 0.1987, 0.5499, 0.1987, 0.5499, 0.1987, 0.5499, 0.1987, 0.5499, 0.1987, 0.5499, 0.1987, 0.5499, 0.1987, 0.5499])
me_cube_005.materials.append(mat_iron)
me_cube_005.materials.append(mat_smoothiron)
me_cube_005.use_mirror_vertex_groups = False
me_cube_005.update()
me_cube_006 = bpy.data.meshes.new('Cube.006')
me_cube_006.from_pydata([(-3.367, -57.1, 16.74), (-3.367, -57.1, 19.94), (-3.367, -53.89, 16.74), (-3.367, -53.89, 19.94), (-0.1603, -57.1, 16.74), (-0.1603, -57.1, 19.94), (-0.1603, -53.89, 16.74), (-0.1603, -53.89, 19.94), (-3.367, -57.1, 16.74), (-3.367, -57.1, 19.94), (-0.1603, -57.1, 19.94), (-0.1603, -57.1, 16.74), (-3.367, -57.1, 16.74), (-3.367, -57.1, 19.94), (-0.1603, -57.1, 19.94), (-0.1603, -57.1, 16.74), (-3.367, -53.89, 16.74), (-3.367, -57.1, 16.74), (-3.367, -57.1, 19.94), (-3.367, -53.89, 19.94), (-0.1603, -53.89, 16.74), (-0.1603, -53.89, 19.94), (-0.1603, -57.1, 16.74), (-0.1603, -57.1, 19.94), (-3.367, -57.1, 16.74), (-3.367, -57.1, 19.94), (-0.1603, -57.1, 19.94), (-0.1603, -57.1, 16.74), (-3.367, -53.89, 16.74), (-3.367, -57.1, 16.74), (-3.367, -57.1, 19.94), (-3.367, -53.89, 19.94), (-0.1603, -53.89, 16.74), (-0.1603, -53.89, 19.94), (-0.1603, -57.1, 16.74), (-0.1603, -57.1, 19.94), (-3.367, -57.1, 16.74), (-3.367, -57.1, 19.94), (-0.1603, -57.1, 19.94), (-0.1603, -57.1, 16.74), (-0.1603, -53.89, 19.94), (-0.1603, -53.89, 16.74), (-0.1603, -57.1, 16.74), (-0.1603, -57.1, 19.94), (3.363, -53.89, 19.94), (3.363, -53.89, 16.74), (3.363, -57.1, 16.74), (3.363, -57.1, 19.94), (-6.969, -53.89, 16.74), (-6.969, -57.1, 16.74), (-6.969, -57.1, 19.94), (-6.969, -53.89, 19.94), (-3.367, -57.1, 21.99), (-3.367, -53.89, 21.99), (-6.969, -57.1, 21.99), (-6.969, -53.89, 21.99), (-0.1603, -53.89, 21.92), (-0.1603, -57.1, 21.92), (3.363, -53.89, 21.92), (3.363, -57.1, 21.92), (-0.1603, -53.89, 21.92), (-0.1603, -57.1, 21.92), (3.363, -53.89, 21.92), (3.363, -57.1, 21.92), (-3.265, 66.45, 16.2), (-3.265, 66.45, 19.73), (-3.265, 69.98, 16.2), (-3.265, 69.98, 19.73), (0.2664, 66.45, 16.2), (0.2664, 66.45, 19.73), (0.2664, 69.98, 16.2), (0.2664, 69.98, 19.73)], [], [(3, 2, 16, 19), (2, 3, 7, 6), (13, 12, 24, 25), (1, 0, 8, 9), (6, 7, 21, 20), (14, 13, 25, 26), (8, 11, 15, 12), (0, 4, 11, 8), (5, 1, 9, 10), (4, 5, 10, 11), (5, 4, 22, 23), (9, 8, 12, 13), (10, 9, 13, 14), (11, 10, 14, 15), (20, 21, 33, 32), (23, 22, 34, 35), (25, 24, 36, 37), (21, 19, 31, 33), (26, 25, 37, 38), (4, 0, 17, 22), (15, 14, 26, 27), (2, 6, 20, 16), (1, 5, 23, 18), (0, 1, 18, 17), (12, 15, 27, 24), (7, 3, 19, 21), (29, 30, 50, 49), (33, 35, 43, 40), (28, 32, 34, 29), (33, 31, 30, 35), (39, 38, 37, 36), (27, 26, 38, 39), (19, 16, 28, 31), (22, 17, 29, 34), (24, 27, 39, 36), (16, 20, 32, 28), (18, 23, 35, 30), (17, 18, 30, 29), (40, 43, 57, 56), (32, 33, 40, 41), (35, 34, 42, 43), (34, 32, 41, 42), (45, 44, 47, 46), (41, 40, 44, 45), (43, 42, 46, 47), (42, 41, 45, 46), (49, 50, 51, 48), (30, 31, 53, 52), (28, 29, 49, 48), (31, 28, 48, 51), (52, 53, 55, 54), (31, 51, 55, 53), (50, 30, 52, 54), (51, 50, 54, 55), (58, 56, 60, 62), (44, 40, 56, 58), (43, 47, 59, 57), (47, 44, 58, 59), (60, 61, 63, 62), (59, 58, 62, 63), (57, 59, 63, 61), (56, 57, 61, 60), (64, 65, 67, 66), (66, 67, 71, 70), (70, 71, 69, 68), (68, 69, 65, 64), (66, 70, 68, 64), (71, 67, 65, 69)])
_uv = me_cube_006.uv_layers.new(name='UVMap')
_uv.uv.foreach_set('vector', [0.8188, 0.4982, 0.8188, 0.4982, 0.8188, 0.4982, 0.8188, 0.4982, 0.8188, 0.4982, 0.8188, 0.4982, 0.8188, 0.4982, 0.8188, 0.4982, 0.8188, 0.4982, 0.8188, 0.4982, 0.8188, 0.4982, 0.8188, 0.4982, 0.8188, 0.4982, 0.8188, 0.4982, 0.8188, 0.4982, 0.8188, 0.4982, 0.8188, 0.4982, 0.8188, 0.4982, 0.8188, 0.4982, 0.8188, 0.4982, 0.8188, 0.4982, 0.8188, 0.4982, 0.8188, 0.4982, 0.8188, 0.4982, 0.8188, 0.4982, 0.8188, 0.4982, 0.8188, 0.4982, 0.8188, 0.4982, 0.8188, 0.4982, 0.8188, 0.4982, 0.8188, 0.4982, 0.8188, 0.4982, 0.8188, 0.4982, 0.8188, 0.4982, 0.8188, 0.4982, 0.8188, 0.4982, 0.8188, 0.4982, 0.8188, 0.4982, 0.8188, 0.4982, 0.8188, 0.4982, 0.8188, 0.4982, 0.8188, 0.4982, 0.8188, 0.4982, 0.8188, 0.4982, 0.8188, 0.4982, 0.8188, 0.4982, 0.8188, 0.4982, 0.8188, 0.4982, 0.8188, 0.4982, 0.8188, 0.4982, 0.8188, 0.4982, 0.8188, 0.4982, 0.8188, 0.4982, 0.8188, 0.4982, 0.8188, 0.4982, 0.8188, 0.4982, 0.8188, 0.4982, 0.8188, 0.4982, 0.8188, 0.4982, 0.8188, 0.4982, 0.8188, 0.4982, 0.8188, 0.4982, 0.8188, 0.4982, 0.8188, 0.4982, 0.8188, 0.4982, 0.8188, 0.4982, 0.8188, 0.4982, 0.8188, 0.4982, 0.8188, 0.4982, 0.8188, 0.4982, 0.8188, 0.4982, 0.8188, 0.4982, 0.8188, 0.4982, 0.8188, 0.4982, 0.8188, 0.4982, 0.8188, 0.4982, 0.8188, 0.4982, 0.8188, 0.4982, 0.8188, 0.4982, 0.8188, 0.4982, 0.8188, 0.4982, 0.8188, 0.4982, 0.8188, 0.4982, 0.8188, 0.4982, 0.8188, 0.4982, 0.8188, 0.4982, 0.8188, 0.4982, 0.8188, 0.4982, 0.8188, 0.4982, 0.8188, 0.4982, 0.8188, 0.4982, 0.8188, 0.4982, 0.8188, 0.4982, 0.8188, 0.4982, 0.8188, 0.4982, 0.8188, 0.4982, 0.8188, 0.4982, 0.8188, 0.4982, 0.8188, 0.4982, 0.8188, 0.4982, 0.8188, 0.4982, 0.8188, 0.4982, 0.8188, 0.4982, 0.8188, 0.4982, 0.8188, 0.4982, 0.8188, 0.4982, 0.8188, 0.4982, 0.8188, 0.4982, 0.8188, 0.4982, 0.8188, 0.4982, 0.8188, 0.4982, 0.8188, 0.4982, 0.8188, 0.4982, 0.8188, 0.4982, 0.8188, 0.4982, 0.8188, 0.4982, 0.8188, 0.4982, 0.8188, 0.4982, 0.8188, 0.4982, 0.8188, 0.4982, 0.8188, 0.4982, 0.8188, 0.4982, 0.8188, 0.4982, 0.8188, 0.4982, 0.8188, 0.4982, 0.8188, 0.4982, 0.8188, 0.4982, 0.8188, 0.4982, 0.8188, 0.4982, 0.8188, 0.4982, 0.8188, 0.4982, 0.8188, 0.4982, 0.8188, 0.4982, 0.8188, 0.4982, 0.8188, 0.4982, 0.8188, 0.4982, 0.8188, 0.4982, 0.8188, 0.4982, 0.8188, 0.4982, 0.8188, 0.4982, 0.8188, 0.4982, 0.8188, 0.4982, 0.8188, 0.4982, 0.8188, 0.4982, 0.8188, 0.4982, 0.8188, 0.4982, 0.8188, 0.4982, 0.8188, 0.4982, 0.8188, 0.4982, 0.8188, 0.4982, 0.8188, 0.4982, 0.8188, 0.4982, 0.8188, 0.4982, 0.8188, 0.4982, 0.8188, 0.4982, 0.8188, 0.4982, 0.8188, 0.4982, 0.8188, 0.4982, 0.8188, 0.4982, 0.8188, 0.4982, 0.8188, 0.4982, 0.8188, 0.4982, 0.8188, 0.4982, 0.8188, 0.4982, 0.8188, 0.4982, 0.8188, 0.4982, 0.8188, 0.4982, 0.8188, 0.4982, 0.8188, 0.4982, 0.8188, 0.4982, 0.8188, 0.4982, 0.8188, 0.4982, 0.8188, 0.4982, 0.8188, 0.4982, 0.8188, 0.4982, 0.8188, 0.4982, 0.8188, 0.4982, 0.8188, 0.4982, 0.8188, 0.4982, 0.8188, 0.4982, 0.8188, 0.4982, 0.8188, 0.4982, 0.8188, 0.4982, 0.8188, 0.4982, 0.8188, 0.4982, 0.8188, 0.4982, 0.8188, 0.4982, 0.8188, 0.4982, 0.8188, 0.4982, 0.8188, 0.4982, 0.8188, 0.4982, 0.8188, 0.4982, 0.8188, 0.4982, 0.8188, 0.4982, 0.8188, 0.4982, 0.8188, 0.4982, 0.8188, 0.4982, 0.8188, 0.4982, 0.8188, 0.4982, 0.8188, 0.4982, 0.8188, 0.4982, 0.8188, 0.4982, 0.8188, 0.4982, 0.8188, 0.4982, 0.8188, 0.4982, 0.8188, 0.4982, 0.8188, 0.4982, 0.8188, 0.4982, 0.8188, 0.4982, 0.8188, 0.4982, 0.8188, 0.4982, 0.8188, 0.4982, 0.8188, 0.4982, 0.8188, 0.4982, 0.8188, 0.4982, 0.8188, 0.4982, 0.8188, 0.4982, 0.8188, 0.4982, 0.8188, 0.4982, 0.8188, 0.4982, 0.8188, 0.4982, 0.8188, 0.4982, 0.8188, 0.4982, 0.8188, 0.4982, 0.8188, 0.4982, 0.8188, 0.4982, 0.8188, 0.4982, 0.8188, 0.4982, 0.8188, 0.4982, 0.8188, 0.4982, 0.8188, 0.4982, 0.8188, 0.4982, 0.8188, 0.4982, 0.8188, 0.4982, 0.8188, 0.4982, 0.8188, 0.4982, 0.8188, 0.4982, 0.8188, 0.4982, 0.8188, 0.4982, 0.8188, 0.4982, 0.8188, 0.4982, 0.8188, 0.4982, 0.8188, 0.4982, 0.8188, 0.4982, 0.8188, 0.4982, 0.8188, 0.4982, 0.8188, 0.4982, 0.8188, 0.4982, 0.8188, 0.4982, 0.8188, 0.4982, 0.8188, 0.4982, 0.8188, 0.4982, 0.8188, 0.4982, 0.8188, 0.4982, 0.8188, 0.4982, 0.8188, 0.4982, 0.8188, 0.4982, 0.8188, 0.4982, 0.8188, 0.4982, 0.8188, 0.4982, 0.8188, 0.4982, 0.8188, 0.4982, 0.8188, 0.4982, 0.8188, 0.4982, 0.8188, 0.4982, 0.8188, 0.4982, 0.8188, 0.4982, 0.8188, 0.4982, 0.8188, 0.4982, 0.8188, 0.4982, 0.8188, 0.4982, 0.8188, 0.4982])
me_cube_006.materials.append(mat_iron)
me_cube_006.use_mirror_vertex_groups = False
me_cube_006.update()
me_cube_007 = bpy.data.meshes.new('Cube.007')
me_cube_007.from_pydata([(-7.881, 69.87, 3.055), (7.939, 69.87, 3.055), (-9.695, 24.11, 5.379), (9.753, 24.11, 5.379), (-0.1582, 69.87, -12.77), (-7.881, 69.87, -5.042), (-4.02, 69.87, -11.73), (-6.846, 69.87, -8.904), (7.939, 69.87, -5.042), (0.2165, 69.87, -12.77), (6.905, 69.87, -8.904), (4.078, 69.87, -11.73), (-9.695, 24.11, -4.576), (-0.2012, 24.11, -14.07), (-8.423, 24.11, -9.323), (-4.948, 24.11, -12.8), (0.2595, 24.11, -14.07), (9.753, 24.11, -4.576), (5.006, 24.11, -12.8), (8.482, 24.11, -9.323), (-9.695, 58.26, 5.379), (9.753, 58.26, 5.379), (-0.2012, 58.26, -14.07), (-4.948, 58.26, -12.8), (-8.423, 58.26, -9.323), (-9.695, 58.26, -4.576), (9.753, 58.26, -4.576), (8.482, 58.26, -9.323), (5.006, 58.26, -12.8), (0.2595, 58.26, -14.07), (-4.065, 61.51, -11.78), (-6.923, 61.51, -8.924), (-7.969, 61.51, -5.02), (6.982, 61.51, -8.924), (4.123, 61.51, -11.78), (0.2186, 61.51, -12.83), (-7.969, 61.51, 3.168), (8.028, 61.51, 3.168), (-0.1603, 61.51, -12.83), (8.028, 61.51, -5.02)], [], [(20, 2, 3, 21), (38, 4, 9, 35), (26, 21, 3, 17), (4, 6, 7, 5, 0, 1, 8, 10, 11, 9), (16, 18, 19, 17, 3, 2, 12, 14, 15, 13), (22, 13, 15, 23), (23, 15, 14, 24), (24, 14, 12, 25), (26, 17, 19, 27), (27, 19, 18, 28), (28, 18, 16, 29), (32, 36, 0, 5), (12, 2, 20, 25), (34, 28, 29, 35), (33, 27, 28, 34), (39, 26, 27, 33), (31, 24, 25, 32), (30, 23, 24, 31), (38, 22, 23, 30), (39, 37, 21, 26), (13, 22, 29, 16), (36, 20, 21, 37), (0, 36, 37, 1), (8, 1, 37, 39), (4, 38, 30, 6), (6, 30, 31, 7), (7, 31, 32, 5), (8, 39, 33, 10), (10, 33, 34, 11), (11, 34, 35, 9), (25, 20, 36, 32), (22, 38, 35, 29)])
_uv = me_cube_007.uv_layers.new(name='UVMap')
_uv.uv.foreach_set('vector', [0.09285, 0.5376, 0.09285, 0.5376, 0.09285, 0.5376, 0.09285, 0.5376, 0.09285, 0.5376, 0.09285, 0.5376, 0.09285, 0.5376, 0.09285, 0.5376, 0.09285, 0.5376, 0.09285, 0.5376, 0.09285, 0.5376, 0.09285, 0.5376, 0.09285, 0.5376, 0.09285, 0.5376, 0.09285, 0.5376, 0.09285, 0.5376, 0.09285, 0.5376, 0.09285, 0.5376, 0.09285, 0.5376, 0.09285, 0.5376, 0.09285, 0.5376, 0.09285, 0.5376, 0.09285, 0.5376, 0.09285, 0.5376, 0.09285, 0.5376, 0.09285, 0.5376, 0.09285, 0.5376, 0.09285, 0.5376, 0.09285, 0.5376, 0.09285, 0.5376, 0.09285, 0.5376, 0.09285, 0.5376, 0.09285, 0.5376, 0.09285, 0.5376, 0.09285, 0.5376, 0.09285, 0.5376, 0.09285, 0.5376, 0.09285, 0.5376, 0.09285, 0.5376, 0.09285, 0.5376, 0.09285, 0.5376, 0.09285, 0.5376, 0.09285, 0.5376, 0.09285, 0.5376, 0.09285, 0.5376, 0.09285, 0.5376, 0.09285, 0.5376, 0.09285, 0.5376, 0.09285, 0.5376, 0.09285, 0.5376, 0.09285, 0.5376, 0.09285, 0.5376, 0.09285, 0.5376, 0.09285, 0.5376, 0.09285, 0.5376, 0.09285, 0.5376, 0.09285, 0.5376, 0.09285, 0.5376, 0.09285, 0.5376, 0.09285, 0.5376, 0.09285, 0.5376, 0.09285, 0.5376, 0.09285, 0.5376, 0.09285, 0.5376, 0.09285, 0.5376, 0.09285, 0.5376, 0.09285, 0.5376, 0.09285, 0.5376, 0.09285, 0.5376, 0.09285, 0.5376, 0.09285, 0.5376, 0.09285, 0.5376, 0.09285, 0.5376, 0.09285, 0.5376, 0.09285, 0.5376, 0.09285, 0.5376, 0.09285, 0.5376, 0.09285, 0.5376, 0.09285, 0.5376, 0.09285, 0.5376, 0.09285, 0.5376, 0.09285, 0.5376, 0.09285, 0.5376, 0.09285, 0.5376, 0.09285, 0.5376, 0.09285, 0.5376, 0.09285, 0.5376, 0.09285, 0.5376, 0.09285, 0.5376, 0.09285, 0.5376, 0.09285, 0.5376, 0.09285, 0.5376, 0.09285, 0.5376, 0.09285, 0.5376, 0.09285, 0.5376, 0.09285, 0.5376, 0.09285, 0.5376, 0.09285, 0.5376, 0.09285, 0.5376, 0.09285, 0.5376, 0.09285, 0.5376, 0.09285, 0.5376, 0.09285, 0.5376, 0.09285, 0.5376, 0.09285, 0.5376, 0.09285, 0.5376, 0.09285, 0.5376, 0.09285, 0.5376, 0.09285, 0.5376, 0.09285, 0.5376, 0.09285, 0.5376, 0.09285, 0.5376, 0.09285, 0.5376, 0.09285, 0.5376, 0.09285, 0.5376, 0.09285, 0.5376, 0.09285, 0.5376, 0.09285, 0.5376, 0.09285, 0.5376, 0.09285, 0.5376, 0.09285, 0.5376, 0.09285, 0.5376, 0.09285, 0.5376, 0.09285, 0.5376, 0.09285, 0.5376, 0.09285, 0.5376, 0.09285, 0.5376, 0.09285, 0.5376, 0.09285, 0.5376, 0.09285, 0.5376, 0.09285, 0.5376, 0.09285, 0.5376, 0.09285, 0.5376, 0.09285, 0.5376, 0.09285, 0.5376, 0.09285, 0.5376, 0.09285, 0.5376, 0.09285, 0.5376, 0.09285, 0.5376, 0.09285, 0.5376])
me_cube_007.materials.append(mat_plasticflat)
me_cube_007.use_mirror_vertex_groups = False
me_cube_007.update()
me_cube_008 = bpy.data.meshes.new('Cube.008')
me_cube_008.from_pydata([(-3.275, -67.23, 13.9), (-3.275, -69.33, 18.21), (-3.275, -64.95, 16.32), (-3.275, -67.47, 20.96), (0.04871, -67.23, 13.9), (0.04871, -69.33, 18.21), (0.04871, -64.95, 16.32), (0.04871, -67.47, 20.96), (-3.275, -71.64, 19.92), (-3.275, -70.96, 23.17), (0.04871, -70.96, 23.17), (0.04871, -71.64, 19.92), (-3.275, -74.23, 20.46), (-3.275, -73.55, 23.71), (0.04871, -73.55, 23.71), (0.04871, -74.23, 20.46), (-3.275, -64.95, 16.32), (-3.275, -67.23, 13.9), (-3.275, -69.33, 18.21), (-3.275, -67.47, 20.96), (0.04871, -67.47, 20.96), (0.04871, -64.95, 16.32), (0.04871, -67.23, 13.9), (0.04871, -69.33, 18.21), (-3.275, -71.64, 19.92), (-3.275, -70.96, 23.17), (0.04871, -70.96, 23.17), (0.04871, -71.64, 19.92), (-3.275, -74.23, 20.46), (-3.275, -73.55, 23.71), (0.04871, -73.55, 23.71), (0.04871, -74.23, 20.46), (4.539, -67.47, 20.96), (4.539, -64.95, 16.32), (4.539, -67.23, 13.9), (4.539, -69.33, 18.21), (4.539, -70.96, 23.17), (4.539, -71.64, 19.92), (4.539, -73.55, 23.71), (4.539, -74.23, 20.46), (-8.047, -64.95, 16.32), (-8.047, -67.23, 13.9), (-8.047, -69.33, 18.21), (-8.047, -67.47, 20.96), (-8.047, -71.64, 19.92), (-8.047, -70.96, 23.17), (-8.047, -74.23, 20.46), (-8.047, -73.55, 23.71)], [], [(11, 5, 23, 27), (2, 3, 7, 6), (0, 1, 18, 17), (4, 5, 1, 0), (2, 6, 4, 0), (1, 5, 11, 8), (2, 0, 17, 16), (7, 3, 9, 10), (14, 15, 31, 30), (4, 6, 21, 22), (14, 13, 12, 15), (6, 7, 20, 21), (8, 11, 15, 12), (10, 9, 13, 14), (25, 19, 43, 45), (27, 23, 35, 37), (22, 21, 33, 34), (26, 30, 38, 36), (19, 16, 40, 43), (28, 29, 47, 46), (5, 4, 22, 23), (10, 14, 30, 26), (1, 8, 24, 18), (15, 11, 27, 31), (3, 2, 16, 19), (9, 3, 19, 25), (8, 12, 28, 24), (7, 10, 26, 20), (13, 9, 25, 29), (12, 13, 29, 28), (33, 32, 35, 34), (37, 36, 38, 39), (35, 32, 36, 37), (31, 27, 37, 39), (30, 31, 39, 38), (21, 20, 32, 33), (20, 26, 36, 32), (23, 22, 34, 35), (41, 42, 43, 40), (43, 42, 44, 45), (45, 44, 46, 47), (17, 18, 42, 41), (29, 25, 45, 47), (16, 17, 41, 40), (18, 24, 44, 42), (24, 28, 46, 44)])
_uv = me_cube_008.uv_layers.new(name='UVMap')
_uv.uv.foreach_set('vector', [0.2096, 0.5492, 0.2096, 0.5492, 0.2096, 0.5492, 0.2096, 0.5492, 0.2096, 0.5492, 0.2096, 0.5492, 0.2096, 0.5492, 0.2096, 0.5492, 0.2096, 0.5492, 0.2096, 0.5492, 0.2096, 0.5492, 0.2096, 0.5492, 0.2096, 0.5492, 0.2096, 0.5492, 0.2096, 0.5492, 0.2096, 0.5492, 0.2096, 0.5492, 0.2096, 0.5492, 0.2096, 0.5492, 0.2096, 0.5492, 0.2096, 0.5492, 0.2096, 0.5492, 0.2096, 0.5492, 0.2096, 0.5492, 0.2096, 0.5492, 0.2096, 0.5492, 0.2096, 0.5492, 0.2096, 0.5492, 0.2096, 0.5492, 0.2096, 0.5492, 0.2096, 0.5492, 0.2096, 0.5492, 0.2096, 0.5492, 0.2096, 0.5492, 0.2096, 0.5492, 0.2096, 0.5492, 0.2096, 0.5492, 0.2096, 0.5492, 0.2096, 0.5492, 0.2096, 0.5492, 0.2096, 0.5492, 0.2096, 0.5492, 0.2096, 0.5492, 0.2096, 0.5492, 0.2096, 0.5492, 0.2096, 0.5492, 0.2096, 0.5492, 0.2096, 0.5492, 0.2096, 0.5492, 0.2096, 0.5492, 0.2096, 0.5492, 0.2096, 0.5492, 0.2096, 0.5492, 0.2096, 0.5492, 0.2096, 0.5492, 0.2096, 0.5492, 0.2096, 0.5492, 0.2096, 0.5492, 0.2096, 0.5492, 0.2096, 0.5492, 0.2096, 0.5492, 0.2096, 0.5492, 0.2096, 0.5492, 0.2096, 0.5492, 0.2096, 0.5492, 0.2096, 0.5492, 0.2096, 0.5492, 0.2096, 0.5492, 0.2096, 0.5492, 0.2096, 0.5492, 0.2096, 0.5492, 0.2096, 0.5492, 0.2096, 0.5492, 0.2096, 0.5492, 0.2096, 0.5492, 0.2096, 0.5492, 0.2096, 0.5492, 0.2096, 0.5492, 0.2096, 0.5492, 0.2096, 0.5492, 0.2096, 0.5492, 0.2096, 0.5492, 0.2096, 0.5492, 0.2096, 0.5492, 0.2096, 0.5492, 0.2096, 0.5492, 0.2096, 0.5492, 0.2096, 0.5492, 0.2096, 0.5492, 0.2096, 0.5492, 0.2096, 0.5492, 0.2096, 0.5492, 0.2096, 0.5492, 0.2096, 0.5492, 0.2096, 0.5492, 0.2096, 0.5492, 0.2096, 0.5492, 0.2096, 0.5492, 0.2096, 0.5492, 0.2096, 0.5492, 0.2096, 0.5492, 0.2096, 0.5492, 0.2096, 0.5492, 0.2096, 0.5492, 0.2096, 0.5492, 0.2096, 0.5492, 0.2096, 0.5492, 0.2096, 0.5492, 0.2096, 0.5492, 0.2096, 0.5492, 0.2096, 0.5492, 0.2096, 0.5492, 0.2096, 0.5492, 0.2096, 0.5492, 0.2096, 0.5492, 0.2096, 0.5492, 0.2096, 0.5492, 0.2096, 0.5492, 0.2096, 0.5492, 0.2096, 0.5492, 0.2096, 0.5492, 0.2096, 0.5492, 0.2096, 0.5492, 0.2096, 0.5492, 0.2096, 0.5492, 0.2096, 0.5492, 0.2096, 0.5492, 0.2096, 0.5492, 0.2096, 0.5492, 0.2096, 0.5492, 0.2096, 0.5492, 0.2096, 0.5492, 0.2096, 0.5492, 0.2096, 0.5492, 0.2096, 0.5492, 0.2096, 0.5492, 0.2096, 0.5492, 0.2096, 0.5492, 0.2096, 0.5492, 0.2096, 0.5492, 0.2096, 0.5492, 0.2096, 0.5492, 0.2096, 0.5492, 0.2096, 0.5492, 0.2096, 0.5492, 0.2096, 0.5492, 0.2096, 0.5492, 0.2096, 0.5492, 0.2096, 0.5492, 0.2096, 0.5492, 0.2096, 0.5492, 0.2096, 0.5492, 0.2096, 0.5492, 0.2096, 0.5492, 0.2096, 0.5492, 0.2096, 0.5492, 0.2096, 0.5492, 0.2096, 0.5492, 0.2096, 0.5492, 0.2096, 0.5492, 0.2096, 0.5492, 0.2096, 0.5492, 0.2096, 0.5492, 0.2096, 0.5492, 0.2096, 0.5492, 0.2096, 0.5492, 0.2096, 0.5492, 0.2096, 0.5492, 0.2096, 0.5492, 0.2096, 0.5492, 0.2096, 0.5492, 0.2096, 0.5492, 0.2096, 0.5492, 0.2096, 0.5492, 0.2096, 0.5492, 0.2096, 0.5492, 0.2096, 0.5492, 0.2096, 0.5492, 0.2096, 0.5492, 0.2096, 0.5492, 0.2096, 0.5492, 0.2096, 0.5492, 0.2096, 0.5492, 0.2096, 0.5492])
me_cube_008.materials.append(mat_smoothiron)
me_cube_008.use_mirror_vertex_groups = False
me_cube_008.update()

# ---- objects
ob_gun = bpy.data.objects.new('Gun', me_cube)
ob_cube = bpy.data.objects.new('Cube', me_cube_004)
ob_barrel = bpy.data.objects.new('Barrel', me_cube_005)
ob_ironsights = bpy.data.objects.new('IronSights', me_cube_006)
ob_underbarrel = bpy.data.objects.new('UnderBarrel', me_cube_007)
ob_bolt = bpy.data.objects.new('Bolt', me_cube_008)

# ---- transforms, parenting, visibility, modifiers, constraints
ob_gun.location = (-0.001104, 0.1174, -0.05253)
ob_gun.rotation_euler = (0.0, -0.0, -3.142)
ob_gun.scale = (0.04, 0.04, 0.04)
ob_gun.lock_rotations_4d = False
ob_gun.empty_display_type = 'ARROWS'
ob_gun.lineart.crease_threshold = 0.0
_m = ob_gun.modifiers.new('Mirror', 'MIRROR')
_m.use_clip = True
ob_cube.location = (-0.0008494, -0.1528, 0.113)
ob_cube.rotation_euler = (0.0, -0.0, -3.142)
ob_cube.scale = (0.04, 0.04, 0.04)
_m = ob_cube.modifiers.new('Mirror', 'MIRROR')
_m.use_clip = True
ob_barrel.location = (-0.001104, 0.1174, -0.05253)
ob_barrel.rotation_euler = (0.0, -0.0, -3.142)
ob_barrel.scale = (0.04, 0.04, 0.04)
ob_barrel.lock_rotations_4d = False
ob_barrel.empty_display_type = 'ARROWS'
ob_barrel.lineart.crease_threshold = 0.0
ob_ironsights.location = (-0.001104, 0.1174, -0.05253)
ob_ironsights.rotation_euler = (0.0, -0.0, -3.142)
ob_ironsights.scale = (0.04, 0.04, 0.04)
ob_ironsights.lock_rotations_4d = False
ob_ironsights.empty_display_type = 'ARROWS'
ob_ironsights.lineart.crease_threshold = 0.0
ob_underbarrel.location = (-0.001104, 0.1174, -0.05253)
ob_underbarrel.rotation_euler = (0.0, -0.0, -3.142)
ob_underbarrel.scale = (0.04, 0.04, 0.04)
ob_underbarrel.lock_rotations_4d = False
ob_underbarrel.empty_display_type = 'ARROWS'
ob_underbarrel.lineart.crease_threshold = 0.0
ob_bolt.location = (-0.001104, 0.1174, -0.05253)
ob_bolt.rotation_euler = (0.0, -0.0, -3.142)
ob_bolt.scale = (0.04, 0.04, 0.04)
ob_bolt.lock_rotations_4d = False
ob_bolt.empty_display_type = 'ARROWS'
ob_bolt.lineart.crease_threshold = 0.0

# ---- collection membership
col_collection.objects.link(ob_gun)
col_collection.objects.link(ob_cube)
col_collection.objects.link(ob_barrel)
col_collection.objects.link(ob_ironsights)
col_collection.objects.link(ob_underbarrel)
col_collection.objects.link(ob_bolt)

# ---- scene / render settings (as saved in the file)
scene.frame_start = 1; scene.frame_end = 250; scene.frame_set(1)
scene.render.engine = 'BLENDER_EEVEE_NEXT'
scene.cycles.sampling_pattern = 'TABULATED_SOBOL'
scene.cycles.use_light_tree = False
scene.view_settings.view_transform = 'Filmic'
bpy.context.view_layer.update()

# ---- added for rendering (the .blend has no active camera and no usable light): camera, sun
cam_auto = bpy.data.cameras.new('AutoCamera')
cam_auto.lens = 50.0
cam_auto.sensor_width = 36.0
cam_auto.clip_end = 1000.0
ob_auto_camera = bpy.data.objects.new('AutoCamera', cam_auto)
scene.collection.objects.link(ob_auto_camera)
ob_auto_camera.location = (7.09207, -8.50058, 4.74817)
ob_auto_camera.rotation_euler = (1.09748, -7.21219e-08, 0.694738)
scene.camera = ob_auto_camera
light_auto_sun = bpy.data.lights.new('AutoSun', 'SUN')
light_auto_sun.energy = 3.0
light_auto_sun.angle = 0.0523599
ob_auto_sun = bpy.data.objects.new('AutoSun', light_auto_sun)
scene.collection.objects.link(ob_auto_sun)
ob_auto_sun.rotation_euler = (0.872665, 0.174533, 0.523599)
bpy.context.view_layer.update()

